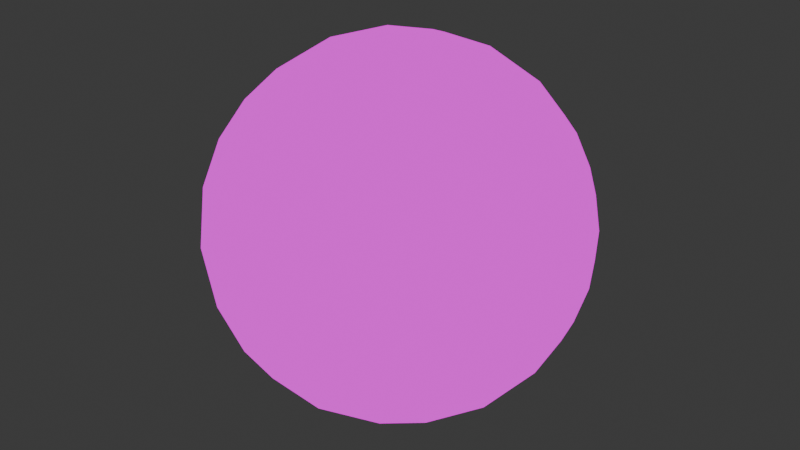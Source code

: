 # Source: planet.blend  (saved by Blender 4.2.66; exported with 4.5.12 LTS)
import bpy
from mathutils import Matrix  # noqa: F401  (used for matrix-valued properties, if any)

bpy.ops.wm.read_factory_settings(use_empty=True)
scene = bpy.context.scene
scene.name = 'Scene'

# ---- collections
col_collection = bpy.data.collections.new('Collection'); scene.collection.children.link(col_collection)

# ---- images (referenced by path relative to the original .blend; pixels are not part of the script)
import os
ASSET_DIR = os.environ.get("B2B_ASSET_DIR", "")  # directory of the original .blend (textures are referenced by path, not embedded)
HERE = os.path.dirname(os.path.abspath(__file__))  # packed textures are extracted next to this script under _unpacked/

def load_image(name, relpath, width, height, colorspace="sRGB"):
    """Load a texture the original file referenced (path relative to the .blend, or extracted next to this script)."""
    p = next((c for c in (os.path.join(HERE, relpath), os.path.join(ASSET_DIR, relpath)) if relpath and os.path.exists(c)), "")
    if p:
        img = bpy.data.images.load(p, check_existing=True)
        img.name = name
    else:  # same state as the original file: an image datablock whose file is absent (Cycles renders it pink)
        img = bpy.data.images.new(name, width, height)
        img.source = "FILE"
        img.filepath = "//" + (relpath or name)
    img.colorspace_settings.name = colorspace
    return img
img_8k_earth_daymap_png = load_image('8k_earth_daymap.png', '8k_earth_daymap.png', 1024, 1024, 'sRGB')
img_1k = load_image('1k', 'earth_ico_1k.png', 1024, 1024, 'sRGB')
img_8k = load_image('8k', 'missing.png', 8192, 8192, 'sRGB')
img_0_5k = load_image('0.5k', 'moon_ico_512.png', 1024, 1024, 'sRGB')

# ---- materials (node trees are filled in below, after node groups)
mat_material_001 = bpy.data.materials.new('Material.001')
mat_material_001.roughness = 1.0

# ---- material node trees
mat_material_001.use_nodes = True; mat_material_001.node_tree.nodes.clear()
_N = mat_material_001.node_tree.nodes; _L = mat_material_001.node_tree.links
n0 = _N.new('ShaderNodeOutputMaterial'); n0.name = 'Material Output'; n0.location = (105, 331)
n1 = _N.new('ShaderNodeTexEnvironment'); n1.name = 'Environment Texture'; n1.location = (-200, 364)
n1.image = img_8k_earth_daymap_png
n2 = _N.new('ShaderNodeTexImage'); n2.name = 'Image Texture'; n2.location = (-543, 314)
n2.image = img_1k
n2.interpolation = 'Closest'
n3 = _N.new('ShaderNodeTexImage'); n3.name = 'Image Texture.001'; n3.location = (-842, 321)
n3.image = img_8k
n4 = _N.new('ShaderNodeTexImage'); n4.name = 'Image Texture.002'; n4.location = (-631, 580)
n4.image = img_0_5k
_L.new(n1.outputs[0], n0.inputs[0])
n0.is_active_output = True

# ---- world
world_world = bpy.data.worlds.new('World'); scene.world = world_world
world_world.use_nodes = True; world_world.node_tree.nodes.clear()
_N = world_world.node_tree.nodes; _L = world_world.node_tree.links
n0 = _N.new('ShaderNodeOutputWorld'); n0.name = 'World Output'; n0.location = (300, 300)
n1 = _N.new('ShaderNodeBackground'); n1.name = 'Background'; n1.location = (10, 300)
n1.inputs[0].default_value = (0.05088, 0.05088, 0.05088, 1.0)
_L.new(n1.outputs[0], n0.inputs[0])
n0.is_active_output = True
world_world.color = (0.05088, 0.05088, 0.05088)
world_world.sun_shadow_jitter_overblur = 0.0

# ---- meshes
me_icosphere = bpy.data.meshes.new('Icosphere')
me_icosphere.from_pydata([(0.0, 0.0, -1.0), (0.7236, -0.5257, -0.4472), (-0.2764, -0.8506, -0.4472), (-0.8944, 0.0, -0.4472), (-0.2764, 0.8506, -0.4472), (0.7236, 0.5257, -0.4472), (0.2764, -0.8506, 0.4472), (-0.7236, -0.5257, 0.4472), (-0.7236, 0.5257, 0.4472), (0.2764, 0.8506, 0.4472), (0.8944, 0.0, 0.4472), (0.0, 0.0, 1.0), (-0.2328, -0.7166, -0.6575), (-0.1625, -0.5, -0.8507), (-0.07761, -0.2389, -0.9679), (0.2032, -0.1476, -0.9679), (0.4253, -0.309, -0.8507), (0.6095, -0.4429, -0.6575), (0.5319, -0.6817, -0.5023), (0.2629, -0.809, -0.5257), (-0.02964, -0.8642, -0.5023), (0.8127, 0.2952, -0.5023), (0.8506, 0.0, -0.5257), (0.8127, -0.2952, -0.5023), (0.2032, 0.1476, -0.9679), (0.4253, 0.309, -0.8507), (0.6095, 0.4429, -0.6575), (-0.7534, 0.0, -0.6575), (-0.5257, 0.0, -0.8507), (-0.2511, 0.0, -0.9679), (-0.484, -0.7166, -0.5023), (-0.6882, -0.5, -0.5257), (-0.8311, -0.2389, -0.5023), (-0.2328, 0.7166, -0.6575), (-0.1625, 0.5, -0.8507), (-0.07761, 0.2389, -0.9679), (-0.8311, 0.2389, -0.5023), (-0.6882, 0.5, -0.5257), (-0.484, 0.7166, -0.5023), (-0.02964, 0.8642, -0.5023), (0.2629, 0.809, -0.5257), (0.5319, 0.6817, -0.5023), (0.9566, -0.1476, 0.2511), (0.9511, -0.309, -1.752e-08), (0.8607, -0.4429, -0.2512), (0.8607, 0.4429, -0.2512), (0.9511, 0.309, 1.752e-08), (0.9566, 0.1476, 0.2511), (0.1552, -0.9554, 0.2512), (0.0, -1.0, -1.752e-08), (-0.1552, -0.9554, -0.2512), (0.6872, -0.6817, -0.2512), (0.5878, -0.809, 1.752e-08), (0.436, -0.8642, 0.2512), (-0.8607, -0.4429, 0.2512), (-0.9511, -0.309, -1.752e-08), (-0.9566, -0.1476, -0.2511), (-0.436, -0.8642, -0.2512), (-0.5878, -0.809, 1.752e-08), (-0.6872, -0.6817, 0.2512), (-0.6872, 0.6817, 0.2512), (-0.5878, 0.809, -1.752e-08), (-0.436, 0.8642, -0.2512), (-0.9566, 0.1476, -0.2511), (-0.9511, 0.309, 1.752e-08), (-0.8607, 0.4429, 0.2512), (0.436, 0.8642, 0.2512), (0.5878, 0.809, -1.752e-08), (0.6872, 0.6817, -0.2512), (-0.1552, 0.9554, -0.2512), (0.0, 1.0, 1.752e-08), (0.1552, 0.9554, 0.2512), (0.8311, -0.2389, 0.5023), (0.6882, -0.5, 0.5257), (0.484, -0.7166, 0.5023), (0.02964, -0.8642, 0.5023), (-0.2629, -0.809, 0.5257), (-0.5319, -0.6817, 0.5023), (-0.8127, -0.2952, 0.5023), (-0.8506, 0.0, 0.5257), (-0.8127, 0.2952, 0.5023), (-0.5319, 0.6817, 0.5023), (-0.2629, 0.809, 0.5257), (0.02964, 0.8642, 0.5023), (0.484, 0.7166, 0.5023), (0.6882, 0.5, 0.5257), (0.8311, 0.2389, 0.5023), (0.07761, -0.2389, 0.9679), (0.1625, -0.5, 0.8507), (0.2328, -0.7166, 0.6575), (0.7534, 0.0, 0.6575), (0.5257, 0.0, 0.8507), (0.2511, 0.0, 0.9679), (-0.2032, -0.1476, 0.9679), (-0.4253, -0.309, 0.8507), (-0.6095, -0.4429, 0.6575), (-0.2032, 0.1476, 0.9679), (-0.4253, 0.309, 0.8507), (-0.6095, 0.4429, 0.6575), (0.07761, 0.2389, 0.9679), (0.1625, 0.5, 0.8507), (0.2328, 0.7166, 0.6575), (0.3618, 0.2629, 0.8944), (0.6382, 0.2629, 0.7236), (0.4472, 0.5257, 0.7236), (-0.1382, 0.4253, 0.8944), (-0.05279, 0.6882, 0.7236), (-0.3618, 0.5878, 0.7236), (-0.4472, 0.0, 0.8944), (-0.6708, 0.1625, 0.7236), (-0.6708, -0.1625, 0.7236), (-0.1382, -0.4253, 0.8944), (-0.3618, -0.5878, 0.7236), (-0.05279, -0.6882, 0.7236), (0.3618, -0.2629, 0.8944), (0.4472, -0.5257, 0.7236), (0.6382, -0.2629, 0.7236), (0.8618, 0.4253, 0.2764), (0.809, 0.5878, 0.0), (0.6708, 0.6882, 0.2764), (-0.1382, 0.9511, 0.2764), (-0.309, 0.9511, -4.92e-07), (-0.4472, 0.8506, 0.2764), (-0.9472, 0.1625, 0.2764), (-1.0, -3.608e-07, 6.232e-07), (-0.9472, -0.1625, 0.2764), (-0.4472, -0.8506, 0.2764), (-0.309, -0.9511, -7.872e-07), (-0.1382, -0.9511, 0.2764), (0.6708, -0.6882, 0.2764), (0.809, -0.5878, -1.902e-06), (0.8618, -0.4253, 0.2764), (0.309, 0.9511, -2.615e-14), (0.4472, 0.8506, -0.2764), (0.1382, 0.9511, -0.2764), (-0.809, 0.5878, -7.845e-14), (-0.6708, 0.6882, -0.2764), (-0.8618, 0.4253, -0.2764), (-0.809, -0.5878, 8.031e-14), (-0.8618, -0.4253, -0.2764), (-0.6708, -0.6882, -0.2764), (0.309, -0.9511, 2.802e-14), (0.1382, -0.9511, -0.2764), (0.4472, -0.8506, -0.2764), (1.0, 0.0, 0.0), (0.9472, -0.1625, -0.2764), (0.9472, 0.1625, -0.2764), (0.3618, 0.5878, -0.7236), (0.1382, 0.4253, -0.8944), (0.05279, 0.6882, -0.7236), (-0.4472, 0.5257, -0.7236), (-0.3618, 0.2629, -0.8944), (-0.6382, 0.2629, -0.7236), (-0.6382, -0.2629, -0.7236), (-0.3618, -0.2629, -0.8944), (-0.4472, -0.5257, -0.7236), (0.6708, 0.1625, -0.7236), (0.6708, -0.1625, -0.7236), (0.4472, -7.38e-07, -0.8944), (0.05279, -0.6882, -0.7236), (0.1382, -0.4253, -0.8944), (0.3618, -0.5878, -0.7236)], [], [(0, 15, 14), (1, 17, 23), (0, 14, 29), (0, 29, 35), (0, 35, 24), (1, 23, 44), (2, 20, 50), (3, 32, 56), (4, 38, 62), (5, 41, 68), (1, 44, 51), (2, 50, 57), (3, 56, 63), (4, 62, 69), (5, 68, 45), (6, 74, 89), (7, 77, 95), (8, 80, 98), (9, 83, 101), (10, 86, 90), (92, 99, 11), (91, 102, 92), (90, 103, 91), (92, 102, 99), (102, 100, 99), (91, 103, 102), (103, 104, 102), (102, 104, 100), (104, 101, 100), (90, 86, 103), (86, 85, 103), (103, 85, 104), (85, 84, 104), (104, 84, 101), (84, 9, 101), (99, 96, 11), (100, 105, 99), (101, 106, 100), (99, 105, 96), (105, 97, 96), (100, 106, 105), (106, 107, 105), (105, 107, 97), (107, 98, 97), (101, 83, 106), (83, 82, 106), (106, 82, 107), (82, 81, 107), (107, 81, 98), (81, 8, 98), (96, 93, 11), (97, 108, 96), (98, 109, 97), (96, 108, 93), (108, 94, 93), (97, 109, 108), (109, 110, 108), (108, 110, 94), (110, 95, 94), (98, 80, 109), (80, 79, 109), (109, 79, 110), (79, 78, 110), (110, 78, 95), (78, 7, 95), (93, 87, 11), (94, 111, 93), (95, 112, 94), (93, 111, 87), (111, 88, 87), (94, 112, 111), (112, 113, 111), (111, 113, 88), (113, 89, 88), (95, 77, 112), (77, 76, 112), (112, 76, 113), (76, 75, 113), (113, 75, 89), (75, 6, 89), (87, 92, 11), (88, 114, 87), (89, 115, 88), (87, 114, 92), (114, 91, 92), (88, 115, 114), (115, 116, 114), (114, 116, 91), (116, 90, 91), (89, 74, 115), (74, 73, 115), (115, 73, 116), (73, 72, 116), (116, 72, 90), (72, 10, 90), (47, 86, 10), (46, 117, 47), (45, 118, 46), (47, 117, 86), (117, 85, 86), (46, 118, 117), (118, 119, 117), (117, 119, 85), (119, 84, 85), (45, 68, 118), (68, 67, 118), (118, 67, 119), (67, 66, 119), (119, 66, 84), (66, 9, 84), (71, 83, 9), (70, 120, 71), (69, 121, 70), (71, 120, 83), (120, 82, 83), (70, 121, 120), (121, 122, 120), (120, 122, 82), (122, 81, 82), (69, 62, 121), (62, 61, 121), (121, 61, 122), (61, 60, 122), (122, 60, 81), (60, 8, 81), (65, 80, 8), (64, 123, 65), (63, 124, 64), (65, 123, 80), (123, 79, 80), (64, 124, 123), (124, 125, 123), (123, 125, 79), (125, 78, 79), (63, 56, 124), (56, 55, 124), (124, 55, 125), (55, 54, 125), (125, 54, 78), (54, 7, 78), (59, 77, 7), (58, 126, 59), (57, 127, 58), (59, 126, 77), (126, 76, 77), (58, 127, 126), (127, 128, 126), (126, 128, 76), (128, 75, 76), (57, 50, 127), (50, 49, 127), (127, 49, 128), (49, 48, 128), (128, 48, 75), (48, 6, 75), (53, 74, 6), (52, 129, 53), (51, 130, 52), (53, 129, 74), (129, 73, 74), (52, 130, 129), (130, 131, 129), (129, 131, 73), (131, 72, 73), (51, 44, 130), (44, 43, 130), (130, 43, 131), (43, 42, 131), (131, 42, 72), (42, 10, 72), (66, 71, 9), (67, 132, 66), (68, 133, 67), (66, 132, 71), (132, 70, 71), (67, 133, 132), (133, 134, 132), (132, 134, 70), (134, 69, 70), (68, 41, 133), (41, 40, 133), (133, 40, 134), (40, 39, 134), (134, 39, 69), (39, 4, 69), (60, 65, 8), (61, 135, 60), (62, 136, 61), (60, 135, 65), (135, 64, 65), (61, 136, 135), (136, 137, 135), (135, 137, 64), (137, 63, 64), (62, 38, 136), (38, 37, 136), (136, 37, 137), (37, 36, 137), (137, 36, 63), (36, 3, 63), (54, 59, 7), (55, 138, 54), (56, 139, 55), (54, 138, 59), (138, 58, 59), (55, 139, 138), (139, 140, 138), (138, 140, 58), (140, 57, 58), (56, 32, 139), (32, 31, 139), (139, 31, 140), (31, 30, 140), (140, 30, 57), (30, 2, 57), (48, 53, 6), (49, 141, 48), (50, 142, 49), (48, 141, 53), (141, 52, 53), (49, 142, 141), (142, 143, 141), (141, 143, 52), (143, 51, 52), (50, 20, 142), (20, 19, 142), (142, 19, 143), (19, 18, 143), (143, 18, 51), (18, 1, 51), (42, 47, 10), (43, 144, 42), (44, 145, 43), (42, 144, 47), (144, 46, 47), (43, 145, 144), (145, 146, 144), (144, 146, 46), (146, 45, 46), (44, 23, 145), (23, 22, 145), (145, 22, 146), (22, 21, 146), (146, 21, 45), (21, 5, 45), (26, 41, 5), (25, 147, 26), (24, 148, 25), (26, 147, 41), (147, 40, 41), (25, 148, 147), (148, 149, 147), (147, 149, 40), (149, 39, 40), (24, 35, 148), (35, 34, 148), (148, 34, 149), (34, 33, 149), (149, 33, 39), (33, 4, 39), (33, 38, 4), (34, 150, 33), (35, 151, 34), (33, 150, 38), (150, 37, 38), (34, 151, 150), (151, 152, 150), (150, 152, 37), (152, 36, 37), (35, 29, 151), (29, 28, 151), (151, 28, 152), (28, 27, 152), (152, 27, 36), (27, 3, 36), (27, 32, 3), (28, 153, 27), (29, 154, 28), (27, 153, 32), (153, 31, 32), (28, 154, 153), (154, 155, 153), (153, 155, 31), (155, 30, 31), (29, 14, 154), (14, 13, 154), (154, 13, 155), (13, 12, 155), (155, 12, 30), (12, 2, 30), (21, 26, 5), (22, 156, 21), (23, 157, 22), (21, 156, 26), (156, 25, 26), (22, 157, 156), (157, 158, 156), (156, 158, 25), (158, 24, 25), (23, 17, 157), (17, 16, 157), (157, 16, 158), (16, 15, 158), (158, 15, 24), (15, 0, 24), (12, 20, 2), (13, 159, 12), (14, 160, 13), (12, 159, 20), (159, 19, 20), (13, 160, 159), (160, 161, 159), (159, 161, 19), (161, 18, 19), (14, 15, 160), (15, 16, 160), (160, 16, 161), (16, 17, 161), (161, 17, 18), (17, 1, 18)])
me_icosphere.polygons.foreach_set('use_smooth', [True] * 320)
_uv = me_icosphere.uv_layers.new(name='UVMap')
_uv.uv.foreach_set('vector', [0.913, 0.0, 1.0, 0.08081, 0.8261, 0.08081, 0.1304, 0.3524, 0.1304, 0.2716, 0.1692, 0.3325, 0.7391, 0.0, 0.8261, 0.08081, 0.6522, 0.08081, 0.5652, 0.0, 0.6522, 0.08081, 0.4783, 0.08081, 0.3913, 0.0, 0.4783, 0.08081, 0.3043, 0.08081, 0.1304, 0.3524, 0.1692, 0.3325, 0.1516, 0.4192, 0.8261, 0.3524, 0.8648, 0.3325, 0.8473, 0.4192, 0.6522, 0.3524, 0.6909, 0.3325, 0.6734, 0.4192, 0.4783, 0.3524, 0.517, 0.3325, 0.4994, 0.4192, 0.3043, 0.3524, 0.3431, 0.3325, 0.3255, 0.4192, 0.1304, 0.3524, 0.1516, 0.4192, 0.1092, 0.4192, 0.8261, 0.3524, 0.8473, 0.4192, 0.8049, 0.4192, 0.6522, 0.3524, 0.6734, 0.4192, 0.631, 0.4192, 0.4783, 0.3524, 0.4994, 0.4192, 0.4571, 0.4192, 0.3043, 0.3524, 0.3255, 0.4192, 0.2832, 0.4192, 0.04348, 0.6476, 0.08221, 0.6675, 0.04348, 0.7284, 0.7391, 0.6476, 0.7779, 0.6675, 0.7391, 0.7284, 0.5652, 0.6476, 0.604, 0.6675, 0.5652, 0.7284, 0.3913, 0.6476, 0.43, 0.6675, 0.3913, 0.7284, 0.2174, 0.6476, 0.2561, 0.6675, 0.2174, 0.7284, 0.2174, 0.9192, 0.3913, 0.9192, 0.3043, 1.0, 0.2174, 0.8238, 0.3043, 0.8524, 0.2174, 0.9192, 0.2174, 0.7284, 0.2715, 0.7575, 0.2174, 0.8238, 0.2174, 0.9192, 0.3043, 0.8524, 0.3913, 0.9192, 0.3043, 0.8524, 0.3913, 0.8238, 0.3913, 0.9192, 0.2174, 0.8238, 0.2715, 0.7575, 0.3043, 0.8524, 0.2715, 0.7575, 0.3372, 0.7575, 0.3043, 0.8524, 0.3043, 0.8524, 0.3372, 0.7575, 0.3913, 0.8238, 0.3372, 0.7575, 0.3913, 0.7284, 0.3913, 0.8238, 0.2174, 0.7284, 0.2561, 0.6675, 0.2715, 0.7575, 0.2561, 0.6675, 0.3043, 0.6762, 0.2715, 0.7575, 0.2715, 0.7575, 0.3043, 0.6762, 0.3372, 0.7575, 0.3043, 0.6762, 0.3526, 0.6675, 0.3372, 0.7575, 0.3372, 0.7575, 0.3526, 0.6675, 0.3913, 0.7284, 0.3526, 0.6675, 0.3913, 0.6476, 0.3913, 0.7284, 0.3913, 0.9192, 0.5652, 0.9192, 0.4783, 1.0, 0.3913, 0.8238, 0.4783, 0.8524, 0.3913, 0.9192, 0.3913, 0.7284, 0.4454, 0.7575, 0.3913, 0.8238, 0.3913, 0.9192, 0.4783, 0.8524, 0.5652, 0.9192, 0.4783, 0.8524, 0.5652, 0.8238, 0.5652, 0.9192, 0.3913, 0.8238, 0.4454, 0.7575, 0.4783, 0.8524, 0.4454, 0.7575, 0.5111, 0.7575, 0.4783, 0.8524, 0.4783, 0.8524, 0.5111, 0.7575, 0.5652, 0.8238, 0.5111, 0.7575, 0.5652, 0.7284, 0.5652, 0.8238, 0.3913, 0.7284, 0.43, 0.6675, 0.4454, 0.7575, 0.43, 0.6675, 0.4783, 0.6762, 0.4454, 0.7575, 0.4454, 0.7575, 0.4783, 0.6762, 0.5111, 0.7575, 0.4783, 0.6762, 0.5265, 0.6675, 0.5111, 0.7575, 0.5111, 0.7575, 0.5265, 0.6675, 0.5652, 0.7284, 0.5265, 0.6675, 0.5652, 0.6476, 0.5652, 0.7284, 0.5652, 0.9192, 0.7391, 0.9192, 0.6522, 1.0, 0.5652, 0.8238, 0.6522, 0.8524, 0.5652, 0.9192, 0.5652, 0.7284, 0.6193, 0.7575, 0.5652, 0.8238, 0.5652, 0.9192, 0.6522, 0.8524, 0.7391, 0.9192, 0.6522, 0.8524, 0.7391, 0.8238, 0.7391, 0.9192, 0.5652, 0.8238, 0.6193, 0.7575, 0.6522, 0.8524, 0.6193, 0.7575, 0.6851, 0.7575, 0.6522, 0.8524, 0.6522, 0.8524, 0.6851, 0.7575, 0.7391, 0.8238, 0.6851, 0.7575, 0.7391, 0.7284, 0.7391, 0.8238, 0.5652, 0.7284, 0.604, 0.6675, 0.6193, 0.7575, 0.604, 0.6675, 0.6522, 0.6762, 0.6193, 0.7575, 0.6193, 0.7575, 0.6522, 0.6762, 0.6851, 0.7575, 0.6522, 0.6762, 0.7004, 0.6675, 0.6851, 0.7575, 0.6851, 0.7575, 0.7004, 0.6675, 0.7391, 0.7284, 0.7004, 0.6675, 0.7391, 0.6476, 0.7391, 0.7284, 0.7391, 0.9192, 0.913, 0.9192, 0.8261, 1.0, 0.7391, 0.8238, 0.8261, 0.8524, 0.7391, 0.9192, 0.7391, 0.7284, 0.7932, 0.7575, 0.7391, 0.8238, 0.7391, 0.9192, 0.8261, 0.8524, 0.913, 0.9192, 0.8261, 0.8524, 0.913, 0.8238, 0.913, 0.9192, 0.7391, 0.8238, 0.7932, 0.7575, 0.8261, 0.8524, 0.7932, 0.7575, 0.859, 0.7575, 0.8261, 0.8524, 0.8261, 0.8524, 0.859, 0.7575, 0.913, 0.8238, 0.859, 0.7575, 0.913, 0.7284, 0.913, 0.8238, 0.7391, 0.7284, 0.7779, 0.6675, 0.7932, 0.7575, 0.7779, 0.6675, 0.8261, 0.6762, 0.7932, 0.7575, 0.7932, 0.7575, 0.8261, 0.6762, 0.859, 0.7575, 0.8261, 0.6762, 0.8743, 0.6675, 0.859, 0.7575, 0.859, 0.7575, 0.8743, 0.6675, 0.913, 0.7284, 0.004745, 0.6675, 0.04348, 0.6476, 0.04348, 0.7284, 0.04348, 0.9192, 0.2174, 0.9192, 0.1304, 1.0, 0.04348, 0.8238, 0.1304, 0.8524, 0.04348, 0.9192, 0.04348, 0.7284, 0.09755, 0.7575, 0.04348, 0.8238, 0.04348, 0.9192, 0.1304, 0.8524, 0.2174, 0.9192, 0.1304, 0.8524, 0.2174, 0.8238, 0.2174, 0.9192, 0.04348, 0.8238, 0.09755, 0.7575, 0.1304, 0.8524, 0.09755, 0.7575, 0.1633, 0.7575, 0.1304, 0.8524, 0.1304, 0.8524, 0.1633, 0.7575, 0.2174, 0.8238, 0.1633, 0.7575, 0.2174, 0.7284, 0.2174, 0.8238, 0.04348, 0.7284, 0.08221, 0.6675, 0.09755, 0.7575, 0.08221, 0.6675, 0.1304, 0.6762, 0.09755, 0.7575, 0.09755, 0.7575, 0.1304, 0.6762, 0.1633, 0.7575, 0.1304, 0.6762, 0.1787, 0.6675, 0.1633, 0.7575, 0.1633, 0.7575, 0.1787, 0.6675, 0.2174, 0.7284, 0.1787, 0.6675, 0.2174, 0.6476, 0.2174, 0.7284, 0.2386, 0.5808, 0.2561, 0.6675, 0.2174, 0.6476, 0.2609, 0.5, 0.2808, 0.5891, 0.2386, 0.5808, 0.2832, 0.4192, 0.3043, 0.5, 0.2609, 0.5, 0.2386, 0.5808, 0.2808, 0.5891, 0.2561, 0.6675, 0.2808, 0.5891, 0.3043, 0.6762, 0.2561, 0.6675, 0.2609, 0.5, 0.3043, 0.5, 0.2808, 0.5891, 0.3043, 0.5, 0.3279, 0.5891, 0.2808, 0.5891, 0.2808, 0.5891, 0.3279, 0.5891, 0.3043, 0.6762, 0.3279, 0.5891, 0.3526, 0.6675, 0.3043, 0.6762, 0.2832, 0.4192, 0.3255, 0.4192, 0.3043, 0.5, 0.3255, 0.4192, 0.3478, 0.5, 0.3043, 0.5, 0.3043, 0.5, 0.3478, 0.5, 0.3279, 0.5891, 0.3478, 0.5, 0.3701, 0.5808, 0.3279, 0.5891, 0.3279, 0.5891, 0.3701, 0.5808, 0.3526, 0.6675, 0.3701, 0.5808, 0.3913, 0.6476, 0.3526, 0.6675, 0.4125, 0.5808, 0.43, 0.6675, 0.3913, 0.6476, 0.4348, 0.5, 0.4548, 0.5891, 0.4125, 0.5808, 0.4571, 0.4192, 0.4783, 0.5, 0.4348, 0.5, 0.4125, 0.5808, 0.4548, 0.5891, 0.43, 0.6675, 0.4548, 0.5891, 0.4783, 0.6762, 0.43, 0.6675, 0.4348, 0.5, 0.4783, 0.5, 0.4548, 0.5891, 0.4783, 0.5, 0.5018, 0.5891, 0.4548, 0.5891, 0.4548, 0.5891, 0.5018, 0.5891, 0.4783, 0.6762, 0.5018, 0.5891, 0.5265, 0.6675, 0.4783, 0.6762, 0.4571, 0.4192, 0.4994, 0.4192, 0.4783, 0.5, 0.4994, 0.4192, 0.5217, 0.5, 0.4783, 0.5, 0.4783, 0.5, 0.5217, 0.5, 0.5018, 0.5891, 0.5217, 0.5, 0.544, 0.5808, 0.5018, 0.5891, 0.5018, 0.5891, 0.544, 0.5808, 0.5265, 0.6675, 0.544, 0.5808, 0.5652, 0.6476, 0.5265, 0.6675, 0.5864, 0.5808, 0.604, 0.6675, 0.5652, 0.6476, 0.6087, 0.5, 0.6287, 0.5891, 0.5864, 0.5808, 0.631, 0.4192, 0.6522, 0.5, 0.6087, 0.5, 0.5864, 0.5808, 0.6287, 0.5891, 0.604, 0.6675, 0.6287, 0.5891, 0.6522, 0.6762, 0.604, 0.6675, 0.6087, 0.5, 0.6522, 0.5, 0.6287, 0.5891, 0.6522, 0.5, 0.6757, 0.5891, 0.6287, 0.5891, 0.6287, 0.5891, 0.6757, 0.5891, 0.6522, 0.6762, 0.6757, 0.5891, 0.7004, 0.6675, 0.6522, 0.6762, 0.631, 0.4192, 0.6734, 0.4192, 0.6522, 0.5, 0.6734, 0.4192, 0.6957, 0.5, 0.6522, 0.5, 0.6522, 0.5, 0.6957, 0.5, 0.6757, 0.5891, 0.6957, 0.5, 0.7179, 0.5808, 0.6757, 0.5891, 0.6757, 0.5891, 0.7179, 0.5808, 0.7004, 0.6675, 0.7179, 0.5808, 0.7391, 0.6476, 0.7004, 0.6675, 0.7603, 0.5808, 0.7779, 0.6675, 0.7391, 0.6476, 0.7826, 0.5, 0.8026, 0.5891, 0.7603, 0.5808, 0.8049, 0.4192, 0.8261, 0.5, 0.7826, 0.5, 0.7603, 0.5808, 0.8026, 0.5891, 0.7779, 0.6675, 0.8026, 0.5891, 0.8261, 0.6762, 0.7779, 0.6675, 0.7826, 0.5, 0.8261, 0.5, 0.8026, 0.5891, 0.8261, 0.5, 0.8496, 0.5891, 0.8026, 0.5891, 0.8026, 0.5891, 0.8496, 0.5891, 0.8261, 0.6762, 0.8496, 0.5891, 0.8743, 0.6675, 0.8261, 0.6762, 0.8049, 0.4192, 0.8473, 0.4192, 0.8261, 0.5, 0.8473, 0.4192, 0.8696, 0.5, 0.8261, 0.5, 0.8261, 0.5, 0.8696, 0.5, 0.8496, 0.5891, 0.8696, 0.5, 0.8919, 0.5808, 0.8496, 0.5891, 0.8496, 0.5891, 0.8919, 0.5808, 0.8743, 0.6675, 0.02229, 0.5808, 0.04348, 0.6476, 0.004745, 0.6675, 0.06467, 0.5808, 0.08221, 0.6675, 0.04348, 0.6476, 0.08696, 0.5, 0.1069, 0.5891, 0.06467, 0.5808, 0.1092, 0.4192, 0.1304, 0.5, 0.08696, 0.5, 0.06467, 0.5808, 0.1069, 0.5891, 0.08221, 0.6675, 0.1069, 0.5891, 0.1304, 0.6762, 0.08221, 0.6675, 0.08696, 0.5, 0.1304, 0.5, 0.1069, 0.5891, 0.1304, 0.5, 0.1539, 0.5891, 0.1069, 0.5891, 0.1069, 0.5891, 0.1539, 0.5891, 0.1304, 0.6762, 0.1539, 0.5891, 0.1787, 0.6675, 0.1304, 0.6762, 0.1092, 0.4192, 0.1516, 0.4192, 0.1304, 0.5, 0.1516, 0.4192, 0.1739, 0.5, 0.1304, 0.5, 0.1304, 0.5, 0.1739, 0.5, 0.1539, 0.5891, 0.1739, 0.5, 0.1962, 0.5808, 0.1539, 0.5891, 0.1539, 0.5891, 0.1962, 0.5808, 0.1787, 0.6675, 0.1962, 0.5808, 0.2174, 0.6476, 0.1787, 0.6675, 0.3701, 0.5808, 0.4125, 0.5808, 0.3913, 0.6476, 0.3478, 0.5, 0.3913, 0.5, 0.3701, 0.5808, 0.3255, 0.4192, 0.3678, 0.4109, 0.3478, 0.5, 0.3701, 0.5808, 0.3913, 0.5, 0.4125, 0.5808, 0.3913, 0.5, 0.4348, 0.5, 0.4125, 0.5808, 0.3478, 0.5, 0.3678, 0.4109, 0.3913, 0.5, 0.3678, 0.4109, 0.4148, 0.4109, 0.3913, 0.5, 0.3913, 0.5, 0.4148, 0.4109, 0.4348, 0.5, 0.4148, 0.4109, 0.4571, 0.4192, 0.4348, 0.5, 0.3255, 0.4192, 0.3431, 0.3325, 0.3678, 0.4109, 0.3431, 0.3325, 0.3913, 0.3238, 0.3678, 0.4109, 0.3678, 0.4109, 0.3913, 0.3238, 0.4148, 0.4109, 0.3913, 0.3238, 0.4395, 0.3325, 0.4148, 0.4109, 0.4148, 0.4109, 0.4395, 0.3325, 0.4571, 0.4192, 0.4395, 0.3325, 0.4783, 0.3524, 0.4571, 0.4192, 0.544, 0.5808, 0.5864, 0.5808, 0.5652, 0.6476, 0.5217, 0.5, 0.5652, 0.5, 0.544, 0.5808, 0.4994, 0.4192, 0.5417, 0.4109, 0.5217, 0.5, 0.544, 0.5808, 0.5652, 0.5, 0.5864, 0.5808, 0.5652, 0.5, 0.6087, 0.5, 0.5864, 0.5808, 0.5217, 0.5, 0.5417, 0.4109, 0.5652, 0.5, 0.5417, 0.4109, 0.5887, 0.4109, 0.5652, 0.5, 0.5652, 0.5, 0.5887, 0.4109, 0.6087, 0.5, 0.5887, 0.4109, 0.631, 0.4192, 0.6087, 0.5, 0.4994, 0.4192, 0.517, 0.3325, 0.5417, 0.4109, 0.517, 0.3325, 0.5652, 0.3238, 0.5417, 0.4109, 0.5417, 0.4109, 0.5652, 0.3238, 0.5887, 0.4109, 0.5652, 0.3238, 0.6134, 0.3325, 0.5887, 0.4109, 0.5887, 0.4109, 0.6134, 0.3325, 0.631, 0.4192, 0.6134, 0.3325, 0.6522, 0.3524, 0.631, 0.4192, 0.7179, 0.5808, 0.7603, 0.5808, 0.7391, 0.6476, 0.6957, 0.5, 0.7391, 0.5, 0.7179, 0.5808, 0.6734, 0.4192, 0.7156, 0.4109, 0.6957, 0.5, 0.7179, 0.5808, 0.7391, 0.5, 0.7603, 0.5808, 0.7391, 0.5, 0.7826, 0.5, 0.7603, 0.5808, 0.6957, 0.5, 0.7156, 0.4109, 0.7391, 0.5, 0.7156, 0.4109, 0.7626, 0.4109, 0.7391, 0.5, 0.7391, 0.5, 0.7626, 0.4109, 0.7826, 0.5, 0.7626, 0.4109, 0.8049, 0.4192, 0.7826, 0.5, 0.6734, 0.4192, 0.6909, 0.3325, 0.7156, 0.4109, 0.6909, 0.3325, 0.7391, 0.3238, 0.7156, 0.4109, 0.7156, 0.4109, 0.7391, 0.3238, 0.7626, 0.4109, 0.7391, 0.3238, 0.7874, 0.3325, 0.7626, 0.4109, 0.7626, 0.4109, 0.7874, 0.3325, 0.8049, 0.4192, 0.7874, 0.3325, 0.8261, 0.3524, 0.8049, 0.4192, 0.02229, 0.5808, 0.06467, 0.5808, 0.04348, 0.6476, 0.0, 0.5, 0.04348, 0.5, 0.02229, 0.5808, 0.8473, 0.4192, 0.8895, 0.4109, 0.8696, 0.5, 0.02229, 0.5808, 0.04348, 0.5, 0.06467, 0.5808, 0.04348, 0.5, 0.08696, 0.5, 0.06467, 0.5808, 0.0, 0.5, 0.01997, 0.4109, 0.04348, 0.5, 0.01997, 0.4109, 0.06699, 0.4109, 0.04348, 0.5, 0.04348, 0.5, 0.06699, 0.4109, 0.08696, 0.5, 0.06699, 0.4109, 0.1092, 0.4192, 0.08696, 0.5, 0.8473, 0.4192, 0.8648, 0.3325, 0.8895, 0.4109, 0.8648, 0.3325, 0.913, 0.3238, 0.8895, 0.4109, 0.01997, 0.4109, 0.04348, 0.3238, 0.06699, 0.4109, 0.04348, 0.3238, 0.0917, 0.3325, 0.06699, 0.4109, 0.06699, 0.4109, 0.0917, 0.3325, 0.1092, 0.4192, 0.0917, 0.3325, 0.1304, 0.3524, 0.1092, 0.4192, 0.1962, 0.5808, 0.2386, 0.5808, 0.2174, 0.6476, 0.1739, 0.5, 0.2174, 0.5, 0.1962, 0.5808, 0.1516, 0.4192, 0.1939, 0.4109, 0.1739, 0.5, 0.1962, 0.5808, 0.2174, 0.5, 0.2386, 0.5808, 0.2174, 0.5, 0.2609, 0.5, 0.2386, 0.5808, 0.1739, 0.5, 0.1939, 0.4109, 0.2174, 0.5, 0.1939, 0.4109, 0.2409, 0.4109, 0.2174, 0.5, 0.2174, 0.5, 0.2409, 0.4109, 0.2609, 0.5, 0.2409, 0.4109, 0.2832, 0.4192, 0.2609, 0.5, 0.1516, 0.4192, 0.1692, 0.3325, 0.1939, 0.4109, 0.1692, 0.3325, 0.2174, 0.3238, 0.1939, 0.4109, 0.1939, 0.4109, 0.2174, 0.3238, 0.2409, 0.4109, 0.2174, 0.3238, 0.2656, 0.3325, 0.2409, 0.4109, 0.2409, 0.4109, 0.2656, 0.3325, 0.2832, 0.4192, 0.2656, 0.3325, 0.3043, 0.3524, 0.2832, 0.4192, 0.3043, 0.2716, 0.3431, 0.3325, 0.3043, 0.3524, 0.3043, 0.1762, 0.3584, 0.2425, 0.3043, 0.2716, 0.3043, 0.08081, 0.3913, 0.1476, 0.3043, 0.1762, 0.3043, 0.2716, 0.3584, 0.2425, 0.3431, 0.3325, 0.3584, 0.2425, 0.3913, 0.3238, 0.3431, 0.3325, 0.3043, 0.1762, 0.3913, 0.1476, 0.3584, 0.2425, 0.3913, 0.1476, 0.4242, 0.2425, 0.3584, 0.2425, 0.3584, 0.2425, 0.4242, 0.2425, 0.3913, 0.3238, 0.4242, 0.2425, 0.4395, 0.3325, 0.3913, 0.3238, 0.3043, 0.08081, 0.4783, 0.08081, 0.3913, 0.1476, 0.4783, 0.08081, 0.4783, 0.1762, 0.3913, 0.1476, 0.3913, 0.1476, 0.4783, 0.1762, 0.4242, 0.2425, 0.4783, 0.1762, 0.4783, 0.2716, 0.4242, 0.2425, 0.4242, 0.2425, 0.4783, 0.2716, 0.4395, 0.3325, 0.4783, 0.2716, 0.4783, 0.3524, 0.4395, 0.3325, 0.4783, 0.2716, 0.517, 0.3325, 0.4783, 0.3524, 0.4783, 0.1762, 0.5323, 0.2425, 0.4783, 0.2716, 0.4783, 0.08081, 0.5652, 0.1476, 0.4783, 0.1762, 0.4783, 0.2716, 0.5323, 0.2425, 0.517, 0.3325, 0.5323, 0.2425, 0.5652, 0.3238, 0.517, 0.3325, 0.4783, 0.1762, 0.5652, 0.1476, 0.5323, 0.2425, 0.5652, 0.1476, 0.5981, 0.2425, 0.5323, 0.2425, 0.5323, 0.2425, 0.5981, 0.2425, 0.5652, 0.3238, 0.5981, 0.2425, 0.6134, 0.3325, 0.5652, 0.3238, 0.4783, 0.08081, 0.6522, 0.08081, 0.5652, 0.1476, 0.6522, 0.08081, 0.6522, 0.1762, 0.5652, 0.1476, 0.5652, 0.1476, 0.6522, 0.1762, 0.5981, 0.2425, 0.6522, 0.1762, 0.6522, 0.2716, 0.5981, 0.2425, 0.5981, 0.2425, 0.6522, 0.2716, 0.6134, 0.3325, 0.6522, 0.2716, 0.6522, 0.3524, 0.6134, 0.3325, 0.6522, 0.2716, 0.6909, 0.3325, 0.6522, 0.3524, 0.6522, 0.1762, 0.7062, 0.2425, 0.6522, 0.2716, 0.6522, 0.08081, 0.7391, 0.1476, 0.6522, 0.1762, 0.6522, 0.2716, 0.7062, 0.2425, 0.6909, 0.3325, 0.7062, 0.2425, 0.7391, 0.3238, 0.6909, 0.3325, 0.6522, 0.1762, 0.7391, 0.1476, 0.7062, 0.2425, 0.7391, 0.1476, 0.772, 0.2425, 0.7062, 0.2425, 0.7062, 0.2425, 0.772, 0.2425, 0.7391, 0.3238, 0.772, 0.2425, 0.7874, 0.3325, 0.7391, 0.3238, 0.6522, 0.08081, 0.8261, 0.08081, 0.7391, 0.1476, 0.8261, 0.08081, 0.8261, 0.1762, 0.7391, 0.1476, 0.7391, 0.1476, 0.8261, 0.1762, 0.772, 0.2425, 0.8261, 0.1762, 0.8261, 0.2716, 0.772, 0.2425, 0.772, 0.2425, 0.8261, 0.2716, 0.7874, 0.3325, 0.8261, 0.2716, 0.8261, 0.3524, 0.7874, 0.3325, 0.2656, 0.3325, 0.3043, 0.2716, 0.3043, 0.3524, 0.2174, 0.3238, 0.2503, 0.2425, 0.2656, 0.3325, 0.1692, 0.3325, 0.1845, 0.2425, 0.2174, 0.3238, 0.2656, 0.3325, 0.2503, 0.2425, 0.3043, 0.2716, 0.2503, 0.2425, 0.3043, 0.1762, 0.3043, 0.2716, 0.2174, 0.3238, 0.1845, 0.2425, 0.2503, 0.2425, 0.1845, 0.2425, 0.2174, 0.1476, 0.2503, 0.2425, 0.2503, 0.2425, 0.2174, 0.1476, 0.3043, 0.1762, 0.2174, 0.1476, 0.3043, 0.08081, 0.3043, 0.1762, 0.1692, 0.3325, 0.1304, 0.2716, 0.1845, 0.2425, 0.1304, 0.2716, 0.1304, 0.1762, 0.1845, 0.2425, 0.1845, 0.2425, 0.1304, 0.1762, 0.2174, 0.1476, 0.1304, 0.1762, 0.1304, 0.08081, 0.2174, 0.1476, 0.2174, 0.1476, 0.1304, 0.08081, 0.3043, 0.08081, 0.1304, 0.08081, 0.2174, 0.0, 0.3043, 0.08081, 0.8261, 0.2716, 0.8648, 0.3325, 0.8261, 0.3524, 0.8261, 0.1762, 0.8802, 0.2425, 0.8261, 0.2716, 0.8261, 0.08081, 0.913, 0.1476, 0.8261, 0.1762, 0.8261, 0.2716, 0.8802, 0.2425, 0.8648, 0.3325, 0.8802, 0.2425, 0.913, 0.3238, 0.8648, 0.3325, 0.8261, 0.1762, 0.913, 0.1476, 0.8802, 0.2425, 0.04348, 0.1476, 0.07636, 0.2425, 0.0106, 0.2425, 0.0106, 0.2425, 0.07636, 0.2425, 0.04348, 0.3238, 0.07636, 0.2425, 0.0917, 0.3325, 0.04348, 0.3238, 0.8261, 0.08081, 1.0, 0.08081, 0.913, 0.1476, 0.1304, 0.08081, 0.1304, 0.1762, 0.04348, 0.1476, 0.04348, 0.1476, 0.1304, 0.1762, 0.07636, 0.2425, 0.1304, 0.1762, 0.1304, 0.2716, 0.07636, 0.2425, 0.07636, 0.2425, 0.1304, 0.2716, 0.0917, 0.3325, 0.1304, 0.2716, 0.1304, 0.3524, 0.0917, 0.3325])
me_icosphere.materials.append(mat_material_001)
me_icosphere.update()

# ---- objects
ob_icosphere = bpy.data.objects.new('Icosphere', me_icosphere)

# ---- transforms, parenting, visibility, modifiers, constraints
ob_icosphere.location = (0.0, 0.0, 0.0)

# ---- collection membership
col_collection.objects.link(ob_icosphere)

# ---- scene / render settings (as saved in the file)
scene.frame_start = 1; scene.frame_end = 250; scene.frame_set(1)
scene.render.engine = 'CYCLES'
bpy.context.view_layer.update()

# ---- added for rendering (the .blend has no active camera and no usable light): camera, sun
cam_auto = bpy.data.cameras.new('AutoCamera')
cam_auto.lens = 50.0
cam_auto.sensor_width = 36.0
cam_auto.clip_end = 1000.0
ob_auto_camera = bpy.data.objects.new('AutoCamera', cam_auto)
scene.collection.objects.link(ob_auto_camera)
ob_auto_camera.location = (3.20507, -3.84609, 2.56406)
ob_auto_camera.rotation_euler = (1.09748, -7.21219e-08, 0.694738)
scene.camera = ob_auto_camera
light_auto_sun = bpy.data.lights.new('AutoSun', 'SUN')
light_auto_sun.energy = 3.0
light_auto_sun.angle = 0.0523599
ob_auto_sun = bpy.data.objects.new('AutoSun', light_auto_sun)
scene.collection.objects.link(ob_auto_sun)
ob_auto_sun.rotation_euler = (0.872665, 0.174533, 0.523599)
bpy.context.view_layer.update()
